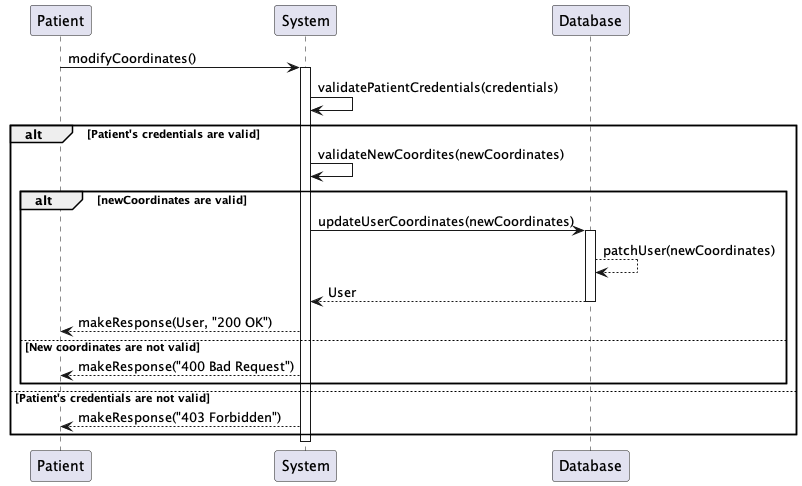

The diagram above was rendered by PlantUML. Its source (embedded in the PNG):
@startuml

participant "Patient" as Patient
participant "System" as System
participant "Database" as Database

Patient -> System: modifyCoordinates()
activate System
System -> System: validatePatientCredentials(credentials)
alt Patient's credentials are valid
    System -> System: validateNewCoordites(newCoordinates)
    alt newCoordinates are valid
        System -> Database: updateUserCoordinates(newCoordinates)
        activate Database
        Database --> Database: patchUser(newCoordinates)
        Database --> System: User
        deactivate Database
        System --> Patient: makeResponse(User, "200 OK")
    else New coordinates are not valid
        System --> Patient: makeResponse("400 Bad Request")
    end
else Patient's credentials are not valid
    System --> Patient: makeResponse("403 Forbidden")
end
deactivate System

@enduml